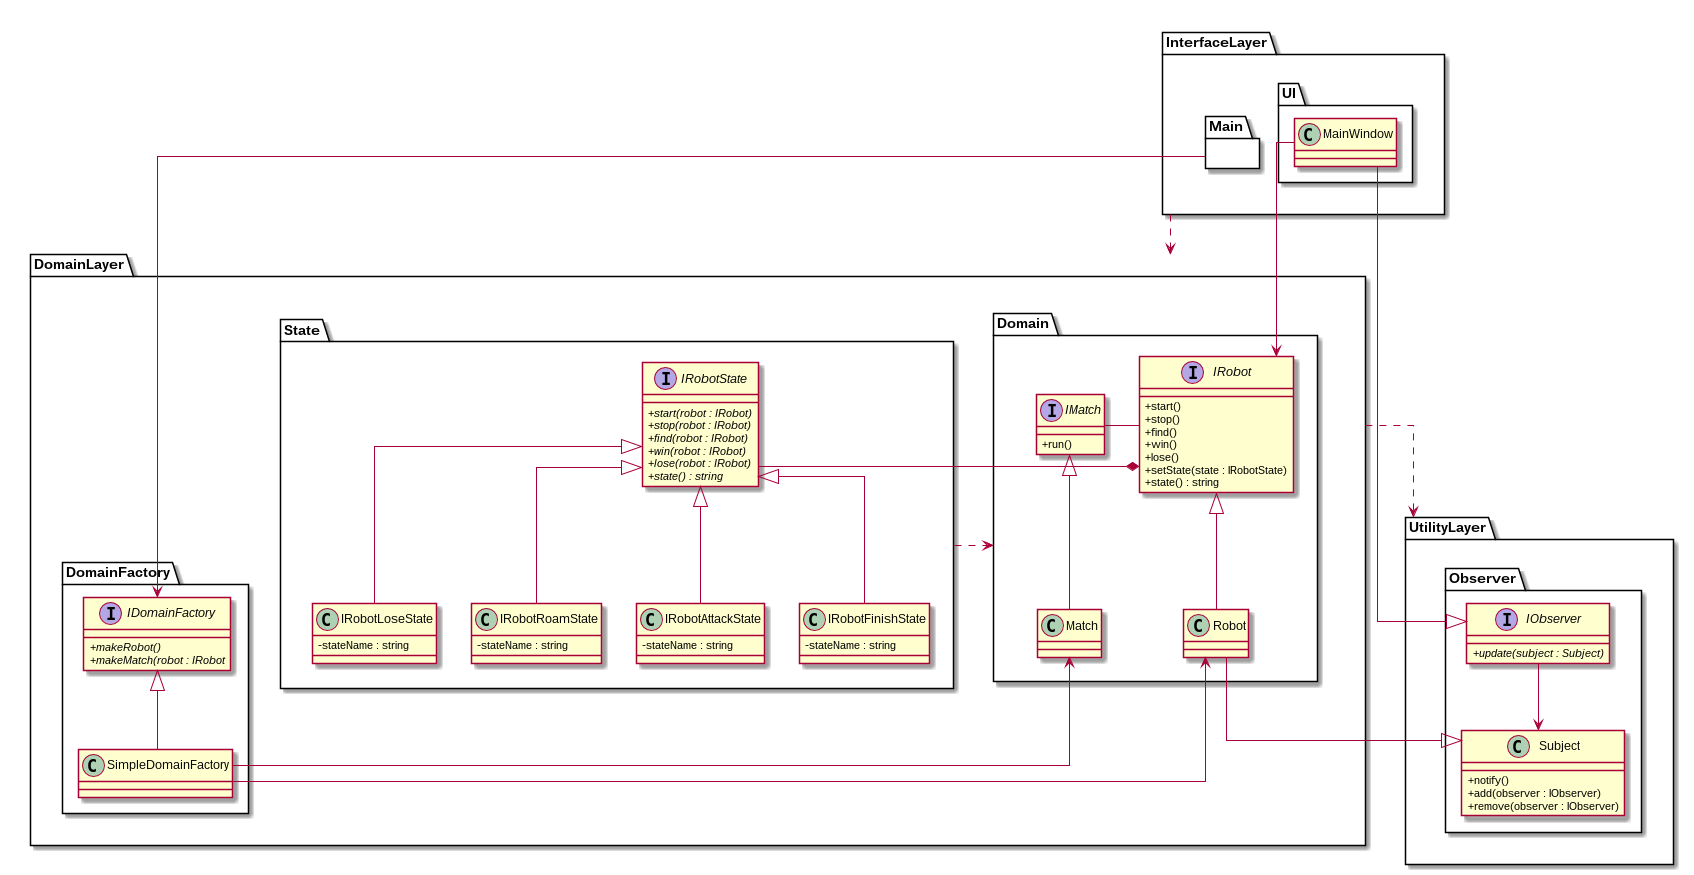

The diagram above was rendered by PlantUML. Its source (embedded in the PNG):
@startuml
skinparam dpi 300
skinparam classAttributeIconSize 0
skinparam linetype ortho


package InterfaceLayer{
package Main {}
package UI {
    class MainWindow

}
}


package UtilityLayer {
package Observer {
    interface IObserver {
        + {abstract} update(subject : Subject)
    }

    class Subject {
        + notify()
        + add(observer : IObserver)
        + remove(observer : IObserver)
    }

} 
} 

IObserver --> Subject

!pragma horizontalLineBetweenDifferentPackageAllowed

package DomainLayer {

package Domain {

    interface IRobot {
        + start()
        + stop()
        + find()
        + win()
        + lose()
        + setState(state : IRobotState)
        + state() : string
    }


    IRobot <|-- Robot

    interface IMatch {
        + run()
    }

    IMatch <|-- Match

    IRobot - IMatch

} 

package DomainFactory {
    interface IDomainFactory {
        + {abstract} makeRobot()
        + {abstract} makeMatch(robot : IRobot
    }

    IDomainFactory <|-- SimpleDomainFactory

} 

package State {
    interface IRobotState {
        + {abstract} start(robot : IRobot)
        + {abstract} stop(robot : IRobot)
        + {abstract} find(robot : IRobot)
        + {abstract} win(robot : IRobot)
        + {abstract} lose(robot : IRobot)
        + {abstract} state() : string
    }

    class IRobotRoamState {
        - stateName : string
    }
    class IRobotAttackState {
        - stateName : string
    }

    class IRobotFinishState {
        - stateName : string
    }

    class IRobotLoseState {
        - stateName : string
    }

    IRobotState <|-- IRobotRoamState
    IRobotState <|-- IRobotAttackState
    IRobotState <|-- IRobotLoseState
    IRobotState <|-- IRobotFinishState

} 


} 

IRobotState -* IRobot


InterfaceLayer ..> DomainLayer
DomainLayer .> UtilityLayer

MainWindow --|> IObserver
Robot --|> Subject

MainWindow -> IRobot

State .> Domain

Match <-- SimpleDomainFactory
Robot <-- SimpleDomainFactory

Main -> IDomainFactory



@enduml